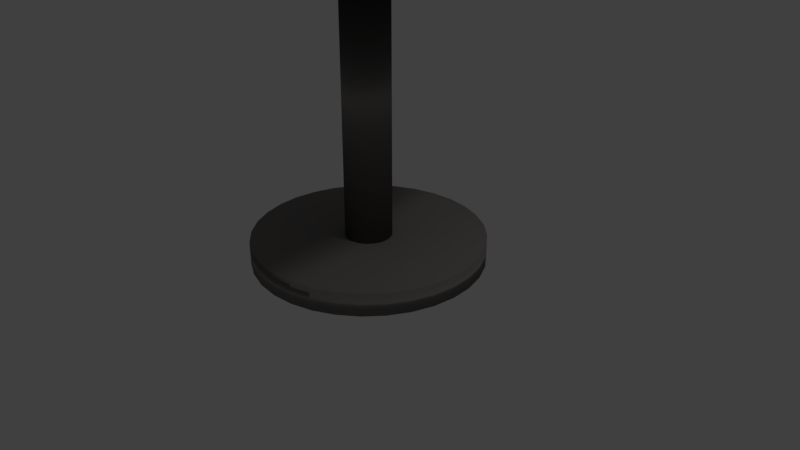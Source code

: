 # Source: hightop.blend  (saved by Blender 2.79.0; exported with 4.5.12 LTS)
import bpy
from mathutils import Matrix  # noqa: F401  (used for matrix-valued properties, if any)

bpy.ops.wm.read_factory_settings(use_empty=True)
scene = bpy.context.scene
scene.name = 'Scene'

# ---- collections
col_collection_1 = bpy.data.collections.new('Collection 1'); scene.collection.children.link(col_collection_1)

# ---- materials (node trees are filled in below, after node groups)
mat_material_001 = bpy.data.materials.new('Material.001')
mat_material_001.alpha_threshold = 0.0
mat_material_001.use_transparent_shadow = False
mat_material_001.diffuse_color = (0.03522, 0.03522, 0.03522, 1.0)
mat_material_001.roughness = 0.5
mat_material_001.specular_intensity = 0.07724
mat_material_002 = bpy.data.materials.new('Material.002')
mat_material_002.alpha_threshold = 0.0
mat_material_002.use_transparent_shadow = False
mat_material_002.roughness = 0.5
mat_material_002.specular_intensity = 0.0
mat_material_003 = bpy.data.materials.new('Material.003')
mat_material_003.alpha_threshold = 0.0
mat_material_003.use_transparent_shadow = False
mat_material_003.roughness = 0.5
mat_material_003.specular_intensity = 0.0
mat_metal_chair = bpy.data.materials.new('metal chair')
mat_metal_chair.alpha_threshold = 0.0
mat_metal_chair.use_transparent_shadow = False
mat_metal_chair.diffuse_color = (0.281, 0.2634, 0.2558, 1.0)
mat_metal_chair.specular_color = (0.7991, 0.7758, 0.6514)
mat_metal_chair.roughness = 0.5
mat_metal_chair.specular_intensity = 1.0

# ---- material node trees

# ---- world
world_world = bpy.data.worlds.new('World'); scene.world = world_world
world_world.color = (0.05088, 0.05088, 0.05088)
world_world.use_sun_shadow = False
world_world.sun_shadow_jitter_overblur = 0.0
world_world.cycles.sampling_method = 'MANUAL'

# ---- cameras
cam_camera = bpy.data.cameras.new('Camera')
cam_camera.clip_end = 100.0
cam_camera.lens = 35.0
cam_camera.sensor_width = 32.0
cam_camera.sensor_height = 18.0
cam_camera.ortho_scale = 7.314
cam_camera.dof.focus_distance = 0.0
cam_camera.dof.aperture_fstop = 128.0

# ---- lights
light_lamp = bpy.data.lights.new('Lamp', 'POINT')
light_lamp.transmission_factor = 0.0
light_lamp.cutoff_distance = 30.0
light_lamp.energy = 100.0
light_lamp.shadow_buffer_clip_start = 1.001
light_lamp.shadow_soft_size = 0.1
light_lamp.shadow_maximum_resolution = 0.006
light_lamp.use_absolute_resolution = True

# ---- meshes
me_cylinder = bpy.data.meshes.new('Cylinder')
me_cylinder.from_pydata([(0.0, 1.0, -1.0), (0.0, 1.0, 1.0), (0.1951, 0.9808, -1.0), (0.1951, 0.9808, 1.0), (0.3827, 0.9239, -1.0), (0.3827, 0.9239, 1.0), (0.5556, 0.8315, -1.0), (0.5556, 0.8315, 1.0), (0.7071, 0.7071, -1.0), (0.7071, 0.7071, 1.0), (0.8315, 0.5556, -1.0), (0.8315, 0.5556, 1.0), (0.9239, 0.3827, -1.0), (0.9239, 0.3827, 1.0), (0.9808, 0.1951, -1.0), (0.9808, 0.1951, 1.0), (1.0, 7.55e-08, -1.0), (1.0, 7.55e-08, 1.0), (0.9808, -0.1951, -1.0), (0.9808, -0.1951, 1.0), (0.9239, -0.3827, -1.0), (0.9239, -0.3827, 1.0), (0.8315, -0.5556, -1.0), (0.8315, -0.5556, 1.0), (0.7071, -0.7071, -1.0), (0.7071, -0.7071, 1.0), (0.5556, -0.8315, -1.0), (0.5556, -0.8315, 1.0), (0.3827, -0.9239, -1.0), (0.3827, -0.9239, 1.0), (0.1951, -0.9808, -1.0), (0.1951, -0.9808, 1.0), (-3.258e-07, -1.0, -1.0), (-3.258e-07, -1.0, 1.0), (-0.1951, -0.9808, -1.0), (-0.1951, -0.9808, 1.0), (-0.3827, -0.9239, -1.0), (-0.3827, -0.9239, 1.0), (-0.5556, -0.8315, -1.0), (-0.5556, -0.8315, 1.0), (-0.7071, -0.7071, -1.0), (-0.7071, -0.7071, 1.0), (-0.8315, -0.5556, -1.0), (-0.8315, -0.5556, 1.0), (-0.9239, -0.3827, -1.0), (-0.9239, -0.3827, 1.0), (-0.9808, -0.1951, -1.0), (-0.9808, -0.1951, 1.0), (-1.0, 9.656e-07, -1.0), (-1.0, 9.656e-07, 1.0), (-0.9808, 0.1951, -1.0), (-0.9808, 0.1951, 1.0), (-0.9239, 0.3827, -1.0), (-0.9239, 0.3827, 1.0), (-0.8315, 0.5556, -1.0), (-0.8315, 0.5556, 1.0), (-0.7071, 0.7071, -1.0), (-0.7071, 0.7071, 1.0), (-0.5556, 0.8315, -1.0), (-0.5556, 0.8315, 1.0), (-0.3827, 0.9239, -1.0), (-0.3827, 0.9239, 1.0), (-0.1951, 0.9808, -1.0), (-0.1951, 0.9808, 1.0), (0.1865, 0.9377, 1.0), (5.222e-09, 0.956, 1.0), (0.3659, 0.8833, 1.0), (0.5311, 0.7949, 1.0), (0.676, 0.676, 1.0), (0.7949, 0.5311, 1.0), (0.8833, 0.3659, 1.0), (0.9377, 0.1865, 1.0), (0.956, 8.471e-08, 1.0), (0.9377, -0.1865, 1.0), (0.8833, -0.3659, 1.0), (0.7949, -0.5311, 1.0), (0.676, -0.676, 1.0), (0.5311, -0.7949, 1.0), (0.3659, -0.8833, 1.0), (0.1865, -0.9377, 1.0), (-3.063e-07, -0.956, 1.0), (-0.1865, -0.9377, 1.0), (-0.3659, -0.8833, 1.0), (-0.5311, -0.7949, 1.0), (-0.676, -0.676, 1.0), (-0.7949, -0.5311, 1.0), (-0.8833, -0.3659, 1.0), (-0.9377, -0.1865, 1.0), (-0.956, 9.357e-07, 1.0), (-0.9377, 0.1865, 1.0), (-0.8833, 0.3659, 1.0), (-0.7949, 0.5311, 1.0), (-0.676, 0.676, 1.0), (-0.5311, 0.7949, 1.0), (-0.3659, 0.8833, 1.0), (-0.1865, 0.9377, 1.0), (0.1865, 0.9377, 0.6539), (5.199e-09, 0.956, 0.6539), (0.3659, 0.8833, 0.6539), (0.5311, 0.7949, 0.6539), (0.676, 0.676, 0.6539), (0.7949, 0.5311, 0.6539), (0.8833, 0.3659, 0.6539), (0.9377, 0.1865, 0.6539), (0.956, 8.471e-08, 0.6539), (0.9377, -0.1865, 0.6539), (0.8833, -0.3659, 0.6539), (0.7949, -0.5311, 0.6539), (0.676, -0.676, 0.6539), (0.5311, -0.7949, 0.6539), (0.3659, -0.8833, 0.6539), (0.1865, -0.9377, 0.6539), (-3.063e-07, -0.956, 0.6539), (-0.1865, -0.9377, 0.6539), (-0.3659, -0.8833, 0.6539), (-0.5311, -0.7949, 0.6539), (-0.676, -0.676, 0.6539), (-0.7949, -0.5311, 0.6539), (-0.8833, -0.3659, 0.6539), (-0.9377, -0.1865, 0.6539), (-0.956, 9.357e-07, 0.6539), (-0.9377, 0.1865, 0.6539), (-0.8833, 0.3659, 0.6539), (-0.7949, 0.5311, 0.6539), (-0.676, 0.676, 0.6539), (-0.5311, 0.7949, 0.6539), (-0.3659, 0.8833, 0.6539), (-0.1865, 0.9377, 0.6539)], [], [(0, 1, 3, 2), (2, 3, 5, 4), (4, 5, 7, 6), (6, 7, 9, 8), (8, 9, 11, 10), (10, 11, 13, 12), (12, 13, 15, 14), (14, 15, 17, 16), (16, 17, 19, 18), (18, 19, 21, 20), (20, 21, 23, 22), (22, 23, 25, 24), (24, 25, 27, 26), (26, 27, 29, 28), (28, 29, 31, 30), (30, 31, 33, 32), (32, 33, 35, 34), (34, 35, 37, 36), (36, 37, 39, 38), (38, 39, 41, 40), (40, 41, 43, 42), (42, 43, 45, 44), (44, 45, 47, 46), (46, 47, 49, 48), (48, 49, 51, 50), (50, 51, 53, 52), (52, 53, 55, 54), (54, 55, 57, 56), (56, 57, 59, 58), (58, 59, 61, 60), (41, 39, 83, 84), (60, 61, 63, 62), (62, 63, 1, 0), (0, 2, 4, 6, 8, 10, 12, 14, 16, 18, 20, 22, 24, 26, 28, 30, 32, 34, 36, 38, 40, 42, 44, 46, 48, 50, 52, 54, 56, 58, 60, 62), (95, 94, 126, 127), (59, 57, 92, 93), (15, 13, 70, 71), (33, 31, 79, 80), (51, 49, 88, 89), (7, 5, 66, 67), (25, 23, 75, 76), (43, 41, 84, 85), (61, 59, 93, 94), (17, 15, 71, 72), (35, 33, 80, 81), (53, 51, 89, 90), (9, 7, 67, 68), (27, 25, 76, 77), (45, 43, 85, 86), (63, 61, 94, 95), (19, 17, 72, 73), (37, 35, 81, 82), (55, 53, 90, 91), (11, 9, 68, 69), (29, 27, 77, 78), (47, 45, 86, 87), (3, 1, 65, 64), (1, 63, 95, 65), (21, 19, 73, 74), (39, 37, 82, 83), (57, 55, 91, 92), (13, 11, 69, 70), (31, 29, 78, 79), (49, 47, 87, 88), (5, 3, 64, 66), (23, 21, 74, 75), (96, 97, 127, 126, 125, 124, 123, 122, 121, 120, 119, 118, 117, 116, 115, 114, 113, 112, 111, 110, 109, 108, 107, 106, 105, 104, 103, 102, 101, 100, 99, 98), (82, 81, 113, 114), (69, 68, 100, 101), (65, 95, 127, 97), (83, 82, 114, 115), (70, 69, 101, 102), (84, 83, 115, 116), (71, 70, 102, 103), (85, 84, 116, 117), (72, 71, 103, 104), (86, 85, 117, 118), (73, 72, 104, 105), (87, 86, 118, 119), (74, 73, 105, 106), (88, 87, 119, 120), (75, 74, 106, 107), (89, 88, 120, 121), (76, 75, 107, 108), (90, 89, 121, 122), (77, 76, 108, 109), (91, 90, 122, 123), (78, 77, 109, 110), (64, 65, 97, 96), (92, 91, 123, 124), (79, 78, 110, 111), (66, 64, 96, 98), (93, 92, 124, 125), (80, 79, 111, 112), (67, 66, 98, 99), (94, 93, 125, 126), (81, 80, 112, 113), (68, 67, 99, 100)])
me_cylinder.polygons.foreach_set('use_smooth', [True] * 98)
me_cylinder.polygons.foreach_set('material_index', [0, 0, 0, 0, 0, 0, 0, 0, 0, 0, 0, 0, 0, 0, 0, 0, 0, 0, 0, 0, 0, 0, 0, 0, 0, 0, 0, 0, 0, 0, 0, 0, 0, 0, 0, 0, 0, 0, 0, 0, 0, 0, 0, 0, 0, 0, 0, 0, 0, 0, 0, 0, 0, 0, 0, 0, 0, 0, 0, 0, 0, 0, 0, 0, 0, 0, 1, 0, 0, 0, 0, 0, 0, 0, 0, 0, 0, 0, 0, 0, 0, 0, 0, 0, 0, 0, 0, 0, 0, 0, 0, 0, 0, 0, 0, 0, 0, 0])
me_cylinder.materials.append(mat_material_001)
me_cylinder.materials.append(mat_material_002)
me_cylinder.materials.append(mat_material_003)
me_cylinder.use_remesh_preserve_volume = False
me_cylinder.use_remesh_preserve_attributes = False
me_cylinder.use_mirror_vertex_groups = False
me_cylinder.update()
me_cylinder_004 = bpy.data.meshes.new('Cylinder.004')
me_cylinder_004.from_pydata([(0.0, 1.0, -1.0), (0.0, 1.0, 1.0), (0.1951, 0.9808, -1.0), (0.1951, 0.9808, 1.0), (0.3827, 0.9239, -1.0), (0.3827, 0.9239, 1.0), (0.5556, 0.8315, -1.0), (0.5556, 0.8315, 1.0), (0.7071, 0.7071, -1.0), (0.7071, 0.7071, 1.0), (0.8315, 0.5556, -1.0), (0.8315, 0.5556, 1.0), (0.9239, 0.3827, -1.0), (0.9239, 0.3827, 1.0), (0.9808, 0.1951, -1.0), (0.9808, 0.1951, 1.0), (1.0, 7.55e-08, -1.0), (1.0, 7.55e-08, 1.0), (0.9808, -0.1951, -1.0), (0.9808, -0.1951, 1.0), (0.9239, -0.3827, -1.0), (0.9239, -0.3827, 1.0), (0.8315, -0.5556, -1.0), (0.8315, -0.5556, 1.0), (0.7071, -0.7071, -1.0), (0.7071, -0.7071, 1.0), (0.5556, -0.8315, -1.0), (0.5556, -0.8315, 1.0), (0.3827, -0.9239, -1.0), (0.3827, -0.9239, 1.0), (0.1951, -0.9808, -1.0), (0.1951, -0.9808, 1.0), (-3.258e-07, -1.0, -1.0), (-3.258e-07, -1.0, 1.0), (-0.1951, -0.9808, -1.0), (-0.1951, -0.9808, 1.0), (-0.3827, -0.9239, -1.0), (-0.3827, -0.9239, 1.0), (-0.5556, -0.8315, -1.0), (-0.5556, -0.8315, 1.0), (-0.7071, -0.7071, -1.0), (-0.7071, -0.7071, 1.0), (-0.8315, -0.5556, -1.0), (-0.8315, -0.5556, 1.0), (-0.9239, -0.3827, -1.0), (-0.9239, -0.3827, 1.0), (-0.9808, -0.1951, -1.0), (-0.9808, -0.1951, 1.0), (-1.0, 9.656e-07, -1.0), (-1.0, 9.656e-07, 1.0), (-0.9808, 0.1951, -1.0), (-0.9808, 0.1951, 1.0), (-0.9239, 0.3827, -1.0), (-0.9239, 0.3827, 1.0), (-0.8315, 0.5556, -1.0), (-0.8315, 0.5556, 1.0), (-0.7071, 0.7071, -1.0), (-0.7071, 0.7071, 1.0), (-0.5556, 0.8315, -1.0), (-0.5556, 0.8315, 1.0), (-0.3827, 0.9239, -1.0), (-0.3827, 0.9239, 1.0), (-0.1951, 0.9808, -1.0), (-0.1951, 0.9808, 1.0), (0.0, 0.2, -1.0), (0.0, 0.2, 28.0), (0.03902, 0.1962, -1.0), (0.03902, 0.1962, 28.0), (0.07654, 0.1848, -1.0), (0.07654, 0.1848, 28.0), (0.1111, 0.1663, -1.0), (0.1111, 0.1663, 28.0), (0.1414, 0.1414, -1.0), (0.1414, 0.1414, 28.0), (0.1663, 0.1111, -1.0), (0.1663, 0.1111, 28.0), (0.1848, 0.07654, -1.0), (0.1848, 0.07654, 28.0), (0.1962, 0.03902, -1.0), (0.1962, 0.03902, 28.0), (0.2, 1.51e-08, -1.0), (0.2, 1.51e-08, 28.0), (0.1962, -0.03902, -1.0), (0.1962, -0.03902, 28.0), (0.1848, -0.07654, -1.0), (0.1848, -0.07654, 28.0), (0.1663, -0.1111, -1.0), (0.1663, -0.1111, 28.0), (0.1414, -0.1414, -1.0), (0.1414, -0.1414, 28.0), (0.1111, -0.1663, -1.0), (0.1111, -0.1663, 28.0), (0.07654, -0.1848, -1.0), (0.07654, -0.1848, 28.0), (0.03902, -0.1962, -1.0), (0.03902, -0.1962, 28.0), (-6.517e-08, -0.2, -1.0), (-6.517e-08, -0.2, 28.0), (-0.03902, -0.1962, -1.0), (-0.03902, -0.1962, 28.0), (-0.07654, -0.1848, -1.0), (-0.07654, -0.1848, 28.0), (-0.1111, -0.1663, -1.0), (-0.1111, -0.1663, 28.0), (-0.1414, -0.1414, -1.0), (-0.1414, -0.1414, 28.0), (-0.1663, -0.1111, -1.0), (-0.1663, -0.1111, 28.0), (-0.1848, -0.07654, -1.0), (-0.1848, -0.07654, 28.0), (-0.1962, -0.03902, -1.0), (-0.1962, -0.03902, 28.0), (-0.2, 1.931e-07, -1.0), (-0.2, 1.931e-07, 28.0), (-0.1962, 0.03902, -1.0), (-0.1962, 0.03902, 28.0), (-0.1848, 0.07654, -1.0), (-0.1848, 0.07654, 28.0), (-0.1663, 0.1111, -1.0), (-0.1663, 0.1111, 28.0), (-0.1414, 0.1414, -1.0), (-0.1414, 0.1414, 28.0), (-0.1111, 0.1663, -1.0), (-0.1111, 0.1663, 28.0), (-0.07654, 0.1848, -1.0), (-0.07654, 0.1848, 28.0), (-0.03902, 0.1962, -1.0), (-0.03902, 0.1962, 28.0)], [], [(0, 1, 3, 2), (2, 3, 5, 4), (4, 5, 7, 6), (6, 7, 9, 8), (8, 9, 11, 10), (10, 11, 13, 12), (12, 13, 15, 14), (14, 15, 17, 16), (16, 17, 19, 18), (18, 19, 21, 20), (20, 21, 23, 22), (22, 23, 25, 24), (24, 25, 27, 26), (26, 27, 29, 28), (28, 29, 31, 30), (30, 31, 33, 32), (32, 33, 35, 34), (34, 35, 37, 36), (36, 37, 39, 38), (38, 39, 41, 40), (40, 41, 43, 42), (42, 43, 45, 44), (44, 45, 47, 46), (46, 47, 49, 48), (48, 49, 51, 50), (50, 51, 53, 52), (52, 53, 55, 54), (54, 55, 57, 56), (56, 57, 59, 58), (58, 59, 61, 60), (3, 1, 63, 61, 59, 57, 55, 53, 51, 49, 47, 45, 43, 41, 39, 37, 35, 33, 31, 29, 27, 25, 23, 21, 19, 17, 15, 13, 11, 9, 7, 5), (60, 61, 63, 62), (62, 63, 1, 0), (0, 2, 4, 6, 8, 10, 12, 14, 16, 18, 20, 22, 24, 26, 28, 30, 32, 34, 36, 38, 40, 42, 44, 46, 48, 50, 52, 54, 56, 58, 60, 62), (64, 65, 67, 66), (66, 67, 69, 68), (68, 69, 71, 70), (70, 71, 73, 72), (72, 73, 75, 74), (74, 75, 77, 76), (76, 77, 79, 78), (78, 79, 81, 80), (80, 81, 83, 82), (82, 83, 85, 84), (84, 85, 87, 86), (86, 87, 89, 88), (88, 89, 91, 90), (90, 91, 93, 92), (92, 93, 95, 94), (94, 95, 97, 96), (96, 97, 99, 98), (98, 99, 101, 100), (100, 101, 103, 102), (102, 103, 105, 104), (104, 105, 107, 106), (106, 107, 109, 108), (108, 109, 111, 110), (110, 111, 113, 112), (112, 113, 115, 114), (114, 115, 117, 116), (116, 117, 119, 118), (118, 119, 121, 120), (120, 121, 123, 122), (122, 123, 125, 124), (67, 65, 127, 125, 123, 121, 119, 117, 115, 113, 111, 109, 107, 105, 103, 101, 99, 97, 95, 93, 91, 89, 87, 85, 83, 81, 79, 77, 75, 73, 71, 69), (124, 125, 127, 126), (126, 127, 65, 64), (64, 66, 68, 70, 72, 74, 76, 78, 80, 82, 84, 86, 88, 90, 92, 94, 96, 98, 100, 102, 104, 106, 108, 110, 112, 114, 116, 118, 120, 122, 124, 126)])
me_cylinder_004.polygons.foreach_set('use_smooth', [True] * 68)
me_cylinder_004.materials.append(mat_metal_chair)
me_cylinder_004.use_remesh_preserve_volume = False
me_cylinder_004.use_remesh_preserve_attributes = False
me_cylinder_004.use_mirror_vertex_groups = False
me_cylinder_004.update()

# ---- objects
ob_cylinder = bpy.data.objects.new('Cylinder', me_cylinder)
ob_lamp = bpy.data.objects.new('Lamp', light_lamp)
ob_camera = bpy.data.objects.new('Camera', cam_camera)
ob_cylinder_004 = bpy.data.objects.new('Cylinder.004', me_cylinder_004)

# ---- transforms, parenting, visibility, modifiers, constraints
ob_cylinder.location = (0.0, 0.0, 4.5)
ob_cylinder.scale = (3.0, 3.0, 0.15)
ob_cylinder.lineart.crease_threshold = 0.0
ob_lamp.location = (4.076, 1.005, 5.904)
ob_lamp.rotation_euler = (0.6503, 0.05522, 1.866)
ob_lamp.lock_rotations_4d = False
ob_lamp.empty_display_type = 'ARROWS'
ob_lamp.color = (0.0, 0.0, 0.0, 0.0)
ob_lamp.lineart.crease_threshold = 0.0
ob_camera.location = (7.481, -6.508, 5.344)
ob_camera.rotation_euler = (1.109, 0.0, 0.8149)
ob_camera.lock_rotations_4d = False
ob_camera.empty_display_type = 'ARROWS'
ob_camera.color = (0.0, 0.0, 0.0, 0.0)
ob_camera.display_type = 'WIRE'
ob_camera.lineart.crease_threshold = 0.0
ob_cylinder_004.location = (0.0, 0.0, 0.15)
ob_cylinder_004.scale = (1.5, 1.5, 0.15)
ob_cylinder_004.lineart.crease_threshold = 0.0

# ---- collection membership
col_collection_1.objects.link(ob_cylinder)
col_collection_1.objects.link(ob_lamp)
col_collection_1.objects.link(ob_camera)
col_collection_1.objects.link(ob_cylinder_004)

# ---- scene / render settings (as saved in the file)
scene.camera = ob_camera
scene.frame_start = 1; scene.frame_end = 250; scene.frame_set(1)
scene.render.engine = 'BLENDER_EEVEE_NEXT'
scene.render.resolution_percentage = 50
scene.render.dither_intensity = 0.0
scene.cycles.use_denoising = False
scene.cycles.samples = 128
scene.cycles.sampling_pattern = 'TABULATED_SOBOL'
scene.cycles.use_adaptive_sampling = False
scene.cycles.use_light_tree = False
scene.cycles.blur_glossy = 0.0
scene.cycles.sample_clamp_indirect = 0.0
scene.view_settings.view_transform = 'Standard'
bpy.context.view_layer.update()
